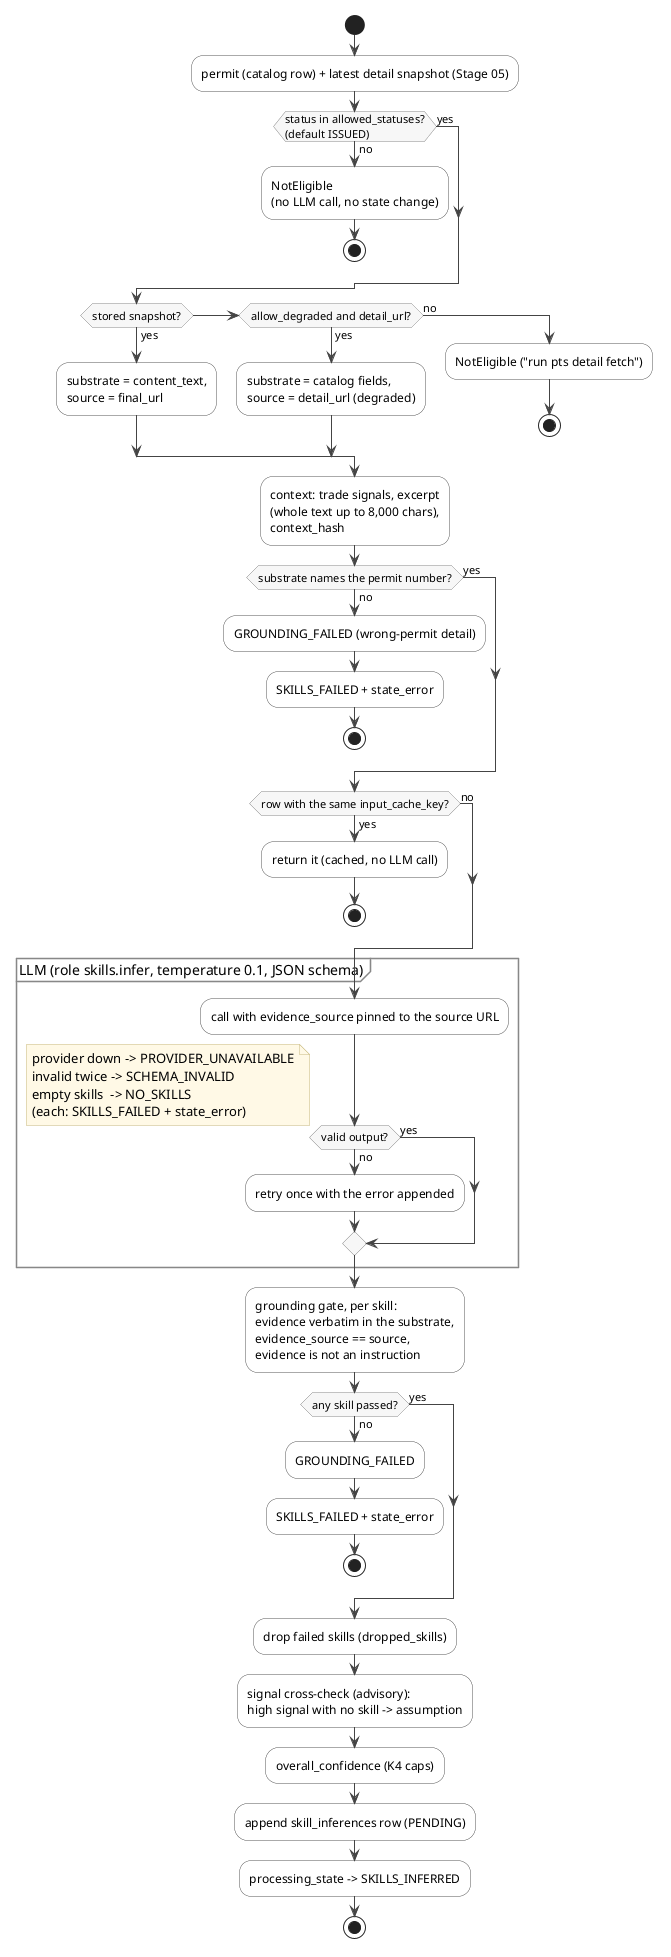

The diagram above was rendered by PlantUML. Its source (embedded in the PNG):
@startuml skills-flow
' ============================================================================
' Stage 06: per-permit trade-skill inference (skills.infer.infer_skills)
' Companion to: docs/skills.md (K2-K6)
' Render: java -jar /opt/plantuml/plantuml.jar -tsvg docs/diagrams/skills-flow.puml
' ============================================================================

skinparam shadowing false
skinparam ArrowColor #444444
skinparam activity {
  BackgroundColor #FFFFFF
  BorderColor #555555
  DiamondBackgroundColor #F7F7F7
  DiamondBorderColor #888888
}
skinparam partition {
  BorderColor #888888
  BackgroundColor #FAFAFA
}
skinparam note {
  BackgroundColor #FFF9E6
  BorderColor #C9B87A
}

start
:permit (catalog row) + latest detail snapshot (Stage 05);
if (status in allowed_statuses?\n(default ISSUED)) then (no)
  :NotEligible
  (no LLM call, no state change);
  stop
else (yes)
endif
if (stored snapshot?) then (yes)
  :substrate = content_text,
  source = final_url;
elseif (allow_degraded and detail_url?) then (yes)
  :substrate = catalog fields,
  source = detail_url (degraded);
else (no)
  :NotEligible ("run pts detail fetch");
  stop
endif
:context: trade signals, excerpt
(whole text up to 8,000 chars),
context_hash;
if (substrate names the permit number?) then (no)
  :GROUNDING_FAILED (wrong-permit detail);
  :SKILLS_FAILED + state_error;
  stop
else (yes)
endif
if (row with the same input_cache_key?) then (yes)
  :return it (cached, no LLM call);
  stop
else (no)
endif

partition "LLM (role skills.infer, temperature 0.1, JSON schema)" {
  :call with evidence_source pinned to the source URL;
  if (valid output?) then (no)
    :retry once with the error appended;
  else (yes)
  endif
}
note right
  provider down -> PROVIDER_UNAVAILABLE
  invalid twice -> SCHEMA_INVALID
  empty skills  -> NO_SKILLS
  (each: SKILLS_FAILED + state_error)
end note

:grounding gate, per skill:
evidence verbatim in the substrate,
evidence_source == source,
evidence is not an instruction;
if (any skill passed?) then (no)
  :GROUNDING_FAILED;
  :SKILLS_FAILED + state_error;
  stop
else (yes)
endif
:drop failed skills (dropped_skills);
:signal cross-check (advisory):
high signal with no skill -> assumption;
:overall_confidence (K4 caps);
:append skill_inferences row (PENDING);
:processing_state -> SKILLS_INFERRED;
stop
@enduml